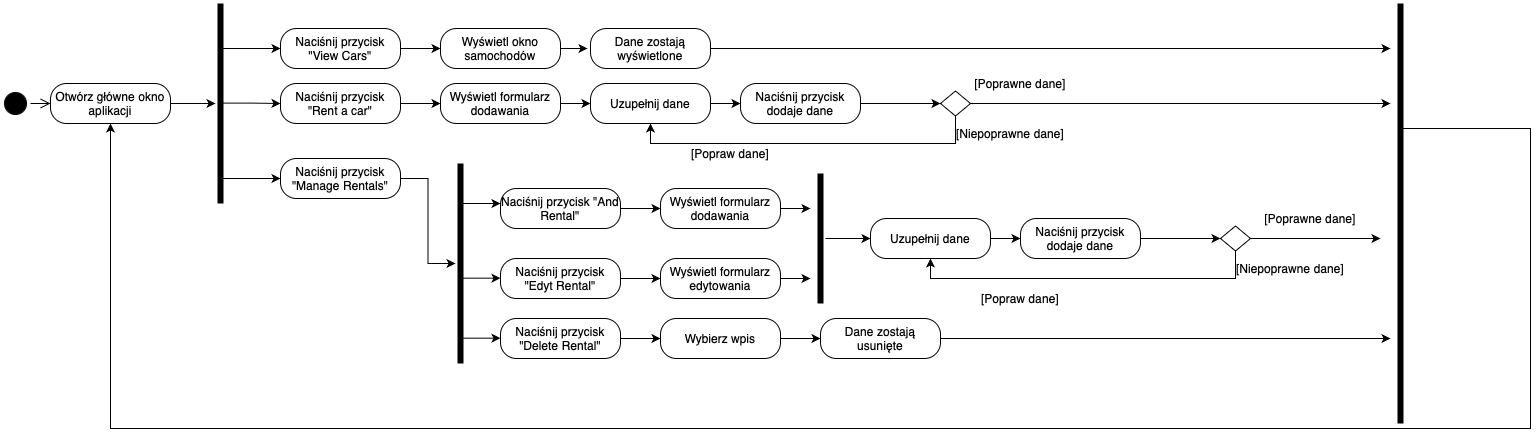

The diagram above was exported from draw.io. Its source (the exported page's mxGraphModel, read from the mxfile embedded in the PNG):
<mxGraphModel dx="1351" dy="931" grid="1" gridSize="10" guides="1" tooltips="1" connect="1" arrows="1" fold="1" page="1" pageScale="1" pageWidth="850" pageHeight="1100" math="0" shadow="0">
  <root>
    <mxCell id="0" />
    <mxCell id="1" parent="0" />
    <mxCell id="CmQHq4krbHTuDZ-7qbn2-1" value="" style="ellipse;html=1;shape=startState;fillColor=#000000;" vertex="1" parent="1">
      <mxGeometry x="50" y="120" width="30" height="30" as="geometry" />
    </mxCell>
    <mxCell id="CmQHq4krbHTuDZ-7qbn2-2" value="" style="edgeStyle=orthogonalEdgeStyle;html=1;verticalAlign=bottom;endArrow=open;endSize=8;rounded=0;entryX=0;entryY=0.5;entryDx=0;entryDy=0;" edge="1" source="CmQHq4krbHTuDZ-7qbn2-1" parent="1" target="CmQHq4krbHTuDZ-7qbn2-5">
      <mxGeometry relative="1" as="geometry">
        <mxPoint x="160" y="135" as="targetPoint" />
      </mxGeometry>
    </mxCell>
    <mxCell id="CmQHq4krbHTuDZ-7qbn2-11" style="edgeStyle=orthogonalEdgeStyle;rounded=0;orthogonalLoop=1;jettySize=auto;html=1;exitX=1;exitY=0.5;exitDx=0;exitDy=0;" edge="1" parent="1" source="CmQHq4krbHTuDZ-7qbn2-5" target="CmQHq4krbHTuDZ-7qbn2-9">
      <mxGeometry relative="1" as="geometry" />
    </mxCell>
    <mxCell id="CmQHq4krbHTuDZ-7qbn2-5" value="Otwórz główne okno aplikacji" style="rounded=1;whiteSpace=wrap;html=1;arcSize=40;" vertex="1" parent="1">
      <mxGeometry x="100" y="115" width="120" height="40" as="geometry" />
    </mxCell>
    <mxCell id="CmQHq4krbHTuDZ-7qbn2-23" style="rounded=0;orthogonalLoop=1;jettySize=auto;html=1;exitX=0.75;exitY=0.5;exitDx=0;exitDy=0;exitPerimeter=0;entryX=0;entryY=0.5;entryDx=0;entryDy=0;edgeStyle=orthogonalEdgeStyle;" edge="1" parent="1" source="CmQHq4krbHTuDZ-7qbn2-9" target="CmQHq4krbHTuDZ-7qbn2-12">
      <mxGeometry relative="1" as="geometry">
        <Array as="points">
          <mxPoint x="270" y="80" />
        </Array>
      </mxGeometry>
    </mxCell>
    <mxCell id="CmQHq4krbHTuDZ-7qbn2-25" value="" style="edgeStyle=orthogonalEdgeStyle;rounded=0;orthogonalLoop=1;jettySize=auto;html=1;entryX=0;entryY=0.5;entryDx=0;entryDy=0;exitX=0.502;exitY=0.581;exitDx=0;exitDy=0;exitPerimeter=0;" edge="1" parent="1" source="CmQHq4krbHTuDZ-7qbn2-9" target="CmQHq4krbHTuDZ-7qbn2-14">
      <mxGeometry relative="1" as="geometry">
        <mxPoint x="545.0000000000002" y="135" as="targetPoint" />
      </mxGeometry>
    </mxCell>
    <mxCell id="CmQHq4krbHTuDZ-7qbn2-9" value="" style="shape=line;html=1;strokeWidth=6;strokeColor=#000000;rotation=-90;" vertex="1" parent="1">
      <mxGeometry x="170" y="130" width="200" height="10" as="geometry" />
    </mxCell>
    <mxCell id="CmQHq4krbHTuDZ-7qbn2-44" style="edgeStyle=orthogonalEdgeStyle;rounded=0;orthogonalLoop=1;jettySize=auto;html=1;entryX=0;entryY=0.5;entryDx=0;entryDy=0;" edge="1" parent="1" source="CmQHq4krbHTuDZ-7qbn2-12" target="CmQHq4krbHTuDZ-7qbn2-26">
      <mxGeometry relative="1" as="geometry" />
    </mxCell>
    <mxCell id="CmQHq4krbHTuDZ-7qbn2-12" value="Naciśnij przycisk &quot;View Cars&quot;" style="rounded=1;whiteSpace=wrap;html=1;arcSize=40;" vertex="1" parent="1">
      <mxGeometry x="330" y="60" width="120" height="40" as="geometry" />
    </mxCell>
    <mxCell id="CmQHq4krbHTuDZ-7qbn2-50" style="edgeStyle=orthogonalEdgeStyle;rounded=0;orthogonalLoop=1;jettySize=auto;html=1;" edge="1" parent="1" source="CmQHq4krbHTuDZ-7qbn2-13" target="CmQHq4krbHTuDZ-7qbn2-49">
      <mxGeometry relative="1" as="geometry" />
    </mxCell>
    <mxCell id="CmQHq4krbHTuDZ-7qbn2-13" value="Naciśnij przycisk &quot;Manage Rentals&quot;" style="rounded=1;whiteSpace=wrap;html=1;arcSize=40;" vertex="1" parent="1">
      <mxGeometry x="330" y="190" width="120" height="40" as="geometry" />
    </mxCell>
    <mxCell id="CmQHq4krbHTuDZ-7qbn2-46" style="edgeStyle=orthogonalEdgeStyle;rounded=0;orthogonalLoop=1;jettySize=auto;html=1;entryX=0;entryY=0.5;entryDx=0;entryDy=0;" edge="1" parent="1" source="CmQHq4krbHTuDZ-7qbn2-14" target="CmQHq4krbHTuDZ-7qbn2-29">
      <mxGeometry relative="1" as="geometry" />
    </mxCell>
    <mxCell id="CmQHq4krbHTuDZ-7qbn2-14" value="Naciśnij przycisk &quot;Rent a car&quot;" style="rounded=1;whiteSpace=wrap;html=1;arcSize=40;" vertex="1" parent="1">
      <mxGeometry x="330" y="115" width="120" height="40" as="geometry" />
    </mxCell>
    <mxCell id="CmQHq4krbHTuDZ-7qbn2-26" value="Wyświetl okno samochodów" style="rounded=1;whiteSpace=wrap;html=1;arcSize=40;" vertex="1" parent="1">
      <mxGeometry x="490" y="60" width="120" height="40" as="geometry" />
    </mxCell>
    <mxCell id="CmQHq4krbHTuDZ-7qbn2-40" style="edgeStyle=orthogonalEdgeStyle;rounded=0;orthogonalLoop=1;jettySize=auto;html=1;" edge="1" parent="1" source="CmQHq4krbHTuDZ-7qbn2-27">
      <mxGeometry relative="1" as="geometry">
        <mxPoint x="1440" y="80" as="targetPoint" />
      </mxGeometry>
    </mxCell>
    <mxCell id="CmQHq4krbHTuDZ-7qbn2-27" value="Dane zostają wyświetlone" style="rounded=1;whiteSpace=wrap;html=1;arcSize=40;" vertex="1" parent="1">
      <mxGeometry x="640" y="60" width="120" height="40" as="geometry" />
    </mxCell>
    <mxCell id="CmQHq4krbHTuDZ-7qbn2-47" style="edgeStyle=orthogonalEdgeStyle;rounded=0;orthogonalLoop=1;jettySize=auto;html=1;entryX=0;entryY=0.5;entryDx=0;entryDy=0;" edge="1" parent="1" source="CmQHq4krbHTuDZ-7qbn2-29" target="CmQHq4krbHTuDZ-7qbn2-30">
      <mxGeometry relative="1" as="geometry" />
    </mxCell>
    <mxCell id="CmQHq4krbHTuDZ-7qbn2-29" value="Wyświetl formularz dodawania" style="rounded=1;whiteSpace=wrap;html=1;arcSize=40;" vertex="1" parent="1">
      <mxGeometry x="490" y="115" width="120" height="40" as="geometry" />
    </mxCell>
    <mxCell id="CmQHq4krbHTuDZ-7qbn2-48" style="edgeStyle=orthogonalEdgeStyle;rounded=0;orthogonalLoop=1;jettySize=auto;html=1;entryX=0;entryY=0.5;entryDx=0;entryDy=0;" edge="1" parent="1" source="CmQHq4krbHTuDZ-7qbn2-30" target="CmQHq4krbHTuDZ-7qbn2-31">
      <mxGeometry relative="1" as="geometry" />
    </mxCell>
    <mxCell id="CmQHq4krbHTuDZ-7qbn2-30" value="Uzupełnij dane" style="rounded=1;whiteSpace=wrap;html=1;arcSize=40;" vertex="1" parent="1">
      <mxGeometry x="640" y="115" width="120" height="40" as="geometry" />
    </mxCell>
    <mxCell id="CmQHq4krbHTuDZ-7qbn2-33" value="" style="edgeStyle=orthogonalEdgeStyle;rounded=0;orthogonalLoop=1;jettySize=auto;html=1;" edge="1" parent="1" source="CmQHq4krbHTuDZ-7qbn2-31" target="CmQHq4krbHTuDZ-7qbn2-32">
      <mxGeometry relative="1" as="geometry" />
    </mxCell>
    <mxCell id="CmQHq4krbHTuDZ-7qbn2-31" value="Naciśnij przycisk dodaje dane" style="rounded=1;whiteSpace=wrap;html=1;arcSize=40;" vertex="1" parent="1">
      <mxGeometry x="790" y="115" width="120" height="40" as="geometry" />
    </mxCell>
    <mxCell id="CmQHq4krbHTuDZ-7qbn2-34" style="edgeStyle=orthogonalEdgeStyle;rounded=0;orthogonalLoop=1;jettySize=auto;html=1;entryX=0.5;entryY=1;entryDx=0;entryDy=0;" edge="1" parent="1" source="CmQHq4krbHTuDZ-7qbn2-32" target="CmQHq4krbHTuDZ-7qbn2-30">
      <mxGeometry relative="1" as="geometry">
        <Array as="points">
          <mxPoint x="1005" y="175" />
          <mxPoint x="700" y="175" />
        </Array>
      </mxGeometry>
    </mxCell>
    <mxCell id="CmQHq4krbHTuDZ-7qbn2-69" style="edgeStyle=orthogonalEdgeStyle;rounded=0;orthogonalLoop=1;jettySize=auto;html=1;" edge="1" parent="1" source="CmQHq4krbHTuDZ-7qbn2-32">
      <mxGeometry relative="1" as="geometry">
        <mxPoint x="1440" y="135" as="targetPoint" />
      </mxGeometry>
    </mxCell>
    <mxCell id="CmQHq4krbHTuDZ-7qbn2-32" value="" style="rhombus;whiteSpace=wrap;html=1;" vertex="1" parent="1">
      <mxGeometry x="990" y="122.5" width="30" height="25" as="geometry" />
    </mxCell>
    <mxCell id="CmQHq4krbHTuDZ-7qbn2-35" value="[Popraw dane]" style="text;html=1;align=center;verticalAlign=middle;whiteSpace=wrap;rounded=0;" vertex="1" parent="1">
      <mxGeometry x="710" y="170" width="140" height="30" as="geometry" />
    </mxCell>
    <mxCell id="CmQHq4krbHTuDZ-7qbn2-36" value="[Poprawne dane]" style="text;html=1;align=center;verticalAlign=middle;whiteSpace=wrap;rounded=0;" vertex="1" parent="1">
      <mxGeometry x="1000" y="100" width="140" height="30" as="geometry" />
    </mxCell>
    <mxCell id="CmQHq4krbHTuDZ-7qbn2-37" value="[Niepoprawne dane]" style="text;html=1;align=center;verticalAlign=middle;whiteSpace=wrap;rounded=0;" vertex="1" parent="1">
      <mxGeometry x="990" y="150" width="140" height="30" as="geometry" />
    </mxCell>
    <mxCell id="CmQHq4krbHTuDZ-7qbn2-92" style="edgeStyle=orthogonalEdgeStyle;rounded=0;orthogonalLoop=1;jettySize=auto;html=1;entryX=0.5;entryY=1;entryDx=0;entryDy=0;exitX=0.57;exitY=0.6;exitDx=0;exitDy=0;exitPerimeter=0;" edge="1" parent="1" source="CmQHq4krbHTuDZ-7qbn2-38" target="CmQHq4krbHTuDZ-7qbn2-5">
      <mxGeometry relative="1" as="geometry">
        <mxPoint x="1405" y="256.4545151616127" as="sourcePoint" />
        <mxPoint x="110" y="155" as="targetPoint" />
        <Array as="points">
          <mxPoint x="1451" y="160" />
          <mxPoint x="1580" y="160" />
          <mxPoint x="1580" y="460" />
          <mxPoint x="160" y="460" />
        </Array>
      </mxGeometry>
    </mxCell>
    <mxCell id="CmQHq4krbHTuDZ-7qbn2-38" value="" style="shape=line;html=1;strokeWidth=6;strokeColor=#000000;rotation=-90;" vertex="1" parent="1">
      <mxGeometry x="1240" y="240" width="420" height="10" as="geometry" />
    </mxCell>
    <mxCell id="CmQHq4krbHTuDZ-7qbn2-42" style="edgeStyle=orthogonalEdgeStyle;rounded=0;orthogonalLoop=1;jettySize=auto;html=1;entryX=0.125;entryY=0.5;entryDx=0;entryDy=0;entryPerimeter=0;startArrow=classic;startFill=1;endArrow=none;endFill=1;" edge="1" parent="1" source="CmQHq4krbHTuDZ-7qbn2-13" target="CmQHq4krbHTuDZ-7qbn2-9">
      <mxGeometry relative="1" as="geometry" />
    </mxCell>
    <mxCell id="CmQHq4krbHTuDZ-7qbn2-45" style="edgeStyle=orthogonalEdgeStyle;rounded=0;orthogonalLoop=1;jettySize=auto;html=1;entryX=-0.025;entryY=0.5;entryDx=0;entryDy=0;entryPerimeter=0;" edge="1" parent="1" source="CmQHq4krbHTuDZ-7qbn2-26" target="CmQHq4krbHTuDZ-7qbn2-27">
      <mxGeometry relative="1" as="geometry" />
    </mxCell>
    <mxCell id="CmQHq4krbHTuDZ-7qbn2-49" value="" style="shape=line;html=1;strokeWidth=6;strokeColor=#000000;rotation=-90;" vertex="1" parent="1">
      <mxGeometry x="410" y="290" width="200" height="10" as="geometry" />
    </mxCell>
    <mxCell id="CmQHq4krbHTuDZ-7qbn2-81" style="edgeStyle=orthogonalEdgeStyle;rounded=0;orthogonalLoop=1;jettySize=auto;html=1;entryX=0;entryY=0.5;entryDx=0;entryDy=0;" edge="1" parent="1" source="CmQHq4krbHTuDZ-7qbn2-52" target="CmQHq4krbHTuDZ-7qbn2-58">
      <mxGeometry relative="1" as="geometry" />
    </mxCell>
    <mxCell id="CmQHq4krbHTuDZ-7qbn2-52" value="Naciśnij przycisk &quot;And Rental&quot;" style="rounded=1;whiteSpace=wrap;html=1;arcSize=40;" vertex="1" parent="1">
      <mxGeometry x="550" y="220" width="120" height="40" as="geometry" />
    </mxCell>
    <mxCell id="CmQHq4krbHTuDZ-7qbn2-80" style="edgeStyle=orthogonalEdgeStyle;rounded=0;orthogonalLoop=1;jettySize=auto;html=1;entryX=0;entryY=0.5;entryDx=0;entryDy=0;" edge="1" parent="1" source="CmQHq4krbHTuDZ-7qbn2-53" target="CmQHq4krbHTuDZ-7qbn2-71">
      <mxGeometry relative="1" as="geometry" />
    </mxCell>
    <mxCell id="CmQHq4krbHTuDZ-7qbn2-53" value="Naciśnij przycisk &quot;Edyt Rental&quot;" style="rounded=1;whiteSpace=wrap;html=1;arcSize=40;" vertex="1" parent="1">
      <mxGeometry x="550" y="290" width="120" height="40" as="geometry" />
    </mxCell>
    <mxCell id="CmQHq4krbHTuDZ-7qbn2-84" style="edgeStyle=orthogonalEdgeStyle;rounded=0;orthogonalLoop=1;jettySize=auto;html=1;entryX=0;entryY=0.5;entryDx=0;entryDy=0;" edge="1" parent="1" source="CmQHq4krbHTuDZ-7qbn2-54" target="CmQHq4krbHTuDZ-7qbn2-55">
      <mxGeometry relative="1" as="geometry" />
    </mxCell>
    <mxCell id="CmQHq4krbHTuDZ-7qbn2-54" value="Naciśnij przycisk &quot;Delete Rental&quot;" style="rounded=1;whiteSpace=wrap;html=1;arcSize=40;" vertex="1" parent="1">
      <mxGeometry x="550" y="350" width="120" height="40" as="geometry" />
    </mxCell>
    <mxCell id="CmQHq4krbHTuDZ-7qbn2-83" style="edgeStyle=orthogonalEdgeStyle;rounded=0;orthogonalLoop=1;jettySize=auto;html=1;entryX=0;entryY=0.5;entryDx=0;entryDy=0;" edge="1" parent="1" source="CmQHq4krbHTuDZ-7qbn2-55" target="CmQHq4krbHTuDZ-7qbn2-56">
      <mxGeometry relative="1" as="geometry" />
    </mxCell>
    <mxCell id="CmQHq4krbHTuDZ-7qbn2-55" value="Wybierz wpis" style="rounded=1;whiteSpace=wrap;html=1;arcSize=40;" vertex="1" parent="1">
      <mxGeometry x="710" y="350" width="120" height="40" as="geometry" />
    </mxCell>
    <mxCell id="CmQHq4krbHTuDZ-7qbn2-85" style="edgeStyle=orthogonalEdgeStyle;rounded=0;orthogonalLoop=1;jettySize=auto;html=1;" edge="1" parent="1" source="CmQHq4krbHTuDZ-7qbn2-56">
      <mxGeometry relative="1" as="geometry">
        <mxPoint x="1439.9999999999995" y="370" as="targetPoint" />
      </mxGeometry>
    </mxCell>
    <mxCell id="CmQHq4krbHTuDZ-7qbn2-56" value="Dane zostają usunięte" style="rounded=1;whiteSpace=wrap;html=1;arcSize=40;" vertex="1" parent="1">
      <mxGeometry x="870" y="350" width="120" height="40" as="geometry" />
    </mxCell>
    <mxCell id="CmQHq4krbHTuDZ-7qbn2-82" style="edgeStyle=orthogonalEdgeStyle;rounded=0;orthogonalLoop=1;jettySize=auto;html=1;" edge="1" parent="1" source="CmQHq4krbHTuDZ-7qbn2-58">
      <mxGeometry relative="1" as="geometry">
        <mxPoint x="860" y="240" as="targetPoint" />
      </mxGeometry>
    </mxCell>
    <mxCell id="CmQHq4krbHTuDZ-7qbn2-58" value="Wyświetl formularz dodawania" style="rounded=1;whiteSpace=wrap;html=1;arcSize=40;" vertex="1" parent="1">
      <mxGeometry x="710" y="220" width="120" height="40" as="geometry" />
    </mxCell>
    <mxCell id="CmQHq4krbHTuDZ-7qbn2-59" style="edgeStyle=orthogonalEdgeStyle;rounded=0;orthogonalLoop=1;jettySize=auto;html=1;entryX=0;entryY=0.5;entryDx=0;entryDy=0;" edge="1" parent="1" source="CmQHq4krbHTuDZ-7qbn2-60" target="CmQHq4krbHTuDZ-7qbn2-62">
      <mxGeometry relative="1" as="geometry" />
    </mxCell>
    <mxCell id="CmQHq4krbHTuDZ-7qbn2-60" value="Uzupełnij dane" style="rounded=1;whiteSpace=wrap;html=1;arcSize=40;" vertex="1" parent="1">
      <mxGeometry x="920" y="250" width="120" height="40" as="geometry" />
    </mxCell>
    <mxCell id="CmQHq4krbHTuDZ-7qbn2-61" value="" style="edgeStyle=orthogonalEdgeStyle;rounded=0;orthogonalLoop=1;jettySize=auto;html=1;" edge="1" parent="1" source="CmQHq4krbHTuDZ-7qbn2-62" target="CmQHq4krbHTuDZ-7qbn2-64">
      <mxGeometry relative="1" as="geometry" />
    </mxCell>
    <mxCell id="CmQHq4krbHTuDZ-7qbn2-62" value="Naciśnij przycisk dodaje dane" style="rounded=1;whiteSpace=wrap;html=1;arcSize=40;" vertex="1" parent="1">
      <mxGeometry x="1070" y="250" width="120" height="40" as="geometry" />
    </mxCell>
    <mxCell id="CmQHq4krbHTuDZ-7qbn2-63" style="edgeStyle=orthogonalEdgeStyle;rounded=0;orthogonalLoop=1;jettySize=auto;html=1;entryX=0.5;entryY=1;entryDx=0;entryDy=0;" edge="1" parent="1" source="CmQHq4krbHTuDZ-7qbn2-64" target="CmQHq4krbHTuDZ-7qbn2-60">
      <mxGeometry relative="1" as="geometry">
        <Array as="points">
          <mxPoint x="1285" y="310" />
          <mxPoint x="980" y="310" />
        </Array>
      </mxGeometry>
    </mxCell>
    <mxCell id="CmQHq4krbHTuDZ-7qbn2-87" style="edgeStyle=orthogonalEdgeStyle;rounded=0;orthogonalLoop=1;jettySize=auto;html=1;" edge="1" parent="1" source="CmQHq4krbHTuDZ-7qbn2-64">
      <mxGeometry relative="1" as="geometry">
        <mxPoint x="1429.9999999999995" y="270" as="targetPoint" />
      </mxGeometry>
    </mxCell>
    <mxCell id="CmQHq4krbHTuDZ-7qbn2-64" value="" style="rhombus;whiteSpace=wrap;html=1;" vertex="1" parent="1">
      <mxGeometry x="1270" y="257.5" width="30" height="25" as="geometry" />
    </mxCell>
    <mxCell id="CmQHq4krbHTuDZ-7qbn2-65" value="[Popraw dane]" style="text;html=1;align=center;verticalAlign=middle;whiteSpace=wrap;rounded=0;" vertex="1" parent="1">
      <mxGeometry x="1000" y="315" width="140" height="30" as="geometry" />
    </mxCell>
    <mxCell id="CmQHq4krbHTuDZ-7qbn2-66" value="[Poprawne dane]" style="text;html=1;align=center;verticalAlign=middle;whiteSpace=wrap;rounded=0;" vertex="1" parent="1">
      <mxGeometry x="1290" y="235" width="140" height="30" as="geometry" />
    </mxCell>
    <mxCell id="CmQHq4krbHTuDZ-7qbn2-67" value="[Niepoprawne dane]" style="text;html=1;align=center;verticalAlign=middle;whiteSpace=wrap;rounded=0;" vertex="1" parent="1">
      <mxGeometry x="1270" y="285" width="140" height="30" as="geometry" />
    </mxCell>
    <mxCell id="CmQHq4krbHTuDZ-7qbn2-77" style="edgeStyle=orthogonalEdgeStyle;rounded=0;orthogonalLoop=1;jettySize=auto;html=1;" edge="1" parent="1" source="CmQHq4krbHTuDZ-7qbn2-71">
      <mxGeometry relative="1" as="geometry">
        <mxPoint x="860" y="310" as="targetPoint" />
      </mxGeometry>
    </mxCell>
    <mxCell id="CmQHq4krbHTuDZ-7qbn2-71" value="Wyświetl formularz edytowania" style="rounded=1;whiteSpace=wrap;html=1;arcSize=40;" vertex="1" parent="1">
      <mxGeometry x="710" y="290" width="120" height="40" as="geometry" />
    </mxCell>
    <mxCell id="CmQHq4krbHTuDZ-7qbn2-75" style="edgeStyle=orthogonalEdgeStyle;rounded=0;orthogonalLoop=1;jettySize=auto;html=1;entryX=0;entryY=0.5;entryDx=0;entryDy=0;" edge="1" parent="1" source="CmQHq4krbHTuDZ-7qbn2-72" target="CmQHq4krbHTuDZ-7qbn2-60">
      <mxGeometry relative="1" as="geometry" />
    </mxCell>
    <mxCell id="CmQHq4krbHTuDZ-7qbn2-72" value="" style="shape=line;html=1;strokeWidth=6;strokeColor=#000000;rotation=-90;" vertex="1" parent="1">
      <mxGeometry x="805" y="265" width="130" height="10" as="geometry" />
    </mxCell>
    <mxCell id="CmQHq4krbHTuDZ-7qbn2-89" value="" style="endArrow=classic;html=1;rounded=0;" edge="1" parent="1">
      <mxGeometry width="50" height="50" relative="1" as="geometry">
        <mxPoint x="510" y="235" as="sourcePoint" />
        <mxPoint x="550" y="235" as="targetPoint" />
      </mxGeometry>
    </mxCell>
    <mxCell id="CmQHq4krbHTuDZ-7qbn2-90" value="" style="endArrow=classic;html=1;rounded=0;" edge="1" parent="1">
      <mxGeometry width="50" height="50" relative="1" as="geometry">
        <mxPoint x="510" y="309.65999999999997" as="sourcePoint" />
        <mxPoint x="550" y="309.65999999999997" as="targetPoint" />
      </mxGeometry>
    </mxCell>
    <mxCell id="CmQHq4krbHTuDZ-7qbn2-91" value="" style="endArrow=classic;html=1;rounded=0;" edge="1" parent="1">
      <mxGeometry width="50" height="50" relative="1" as="geometry">
        <mxPoint x="510" y="369.65999999999997" as="sourcePoint" />
        <mxPoint x="550" y="369.65999999999997" as="targetPoint" />
      </mxGeometry>
    </mxCell>
  </root>
</mxGraphModel>